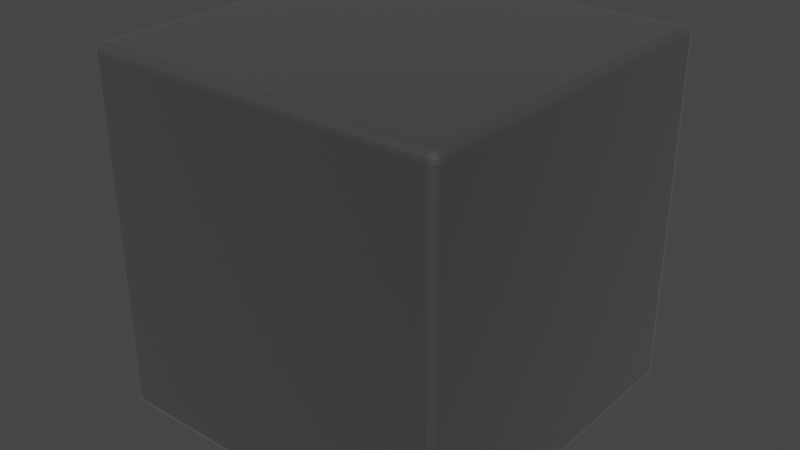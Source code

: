 # Source: block_road.blend  (saved by Blender 3.3.6; exported with 4.5.12 LTS)
import bpy
from mathutils import Matrix  # noqa: F401  (used for matrix-valued properties, if any)

bpy.ops.wm.read_factory_settings(use_empty=True)
scene = bpy.context.scene
scene.name = 'Scene'

# ---- collections
col_collection = bpy.data.collections.new('Collection'); scene.collection.children.link(col_collection)

# ---- materials (node trees are filled in below, after node groups)
mat_material = bpy.data.materials.new('Material')
mat_material.alpha_threshold = 0.0
mat_material.use_transparent_shadow = False
mat_material.roughness = 0.5
mat_material.line_color = (0.0, 0.0, 0.0, 1.0)

# ---- material node trees
mat_material.use_nodes = True; mat_material.node_tree.nodes.clear()
_N = mat_material.node_tree.nodes; _L = mat_material.node_tree.links
n0 = _N.new('ShaderNodeOutputMaterial'); n0.name = 'Material Output'; n0.location = (300, 300)
n1 = _N.new('ShaderNodeBsdfPrincipled'); n1.name = 'Principled BSDF'; n1.location = (10, 300)
n1.distribution = 'GGX'
n1.subsurface_method = 'RANDOM_WALK_SKIN'
n1.inputs[0].default_value = (0.0331, 0.0331, 0.0331, 1.0)
n1.inputs[2].default_value = 0.8
n1.inputs[3].default_value = 1.45
n1.inputs[9].default_value = (5.96e-08, 0.0, 0.1)
n1.inputs[11].default_value = 1.01
n1.inputs[13].default_value = 0.8
n1.inputs[20].default_value = 0.0
n1.inputs[24].default_value = 0.1
n1.inputs[27].default_value = (0.3264, 0.3264, 0.3264, 1.0)
_L.new(n1.outputs[0], n0.inputs[0])
n0.is_active_output = True

# ---- world
world_world = bpy.data.worlds.new('World'); scene.world = world_world
world_world.use_nodes = True; world_world.node_tree.nodes.clear()
_N = world_world.node_tree.nodes; _L = world_world.node_tree.links
n0 = _N.new('ShaderNodeOutputWorld'); n0.name = 'World Output'; n0.location = (300, 300)
n1 = _N.new('ShaderNodeBackground'); n1.name = 'Background'; n1.location = (10, 300)
n1.inputs[0].default_value = (0.05088, 0.05088, 0.05088, 1.0)
_L.new(n1.outputs[0], n0.inputs[0])
n0.is_active_output = True
world_world.color = (0.05088, 0.05088, 0.05088)
world_world.use_sun_shadow = False
world_world.sun_shadow_jitter_overblur = 0.0

# ---- meshes
me_cube = bpy.data.meshes.new('Cube')
me_cube.from_pydata([(1.0, 1.0, 1.0), (1.0, 1.0, -1.0), (1.0, -1.0, 1.0), (1.0, -1.0, -1.0), (-1.0, 1.0, 1.0), (-1.0, 1.0, -1.0), (-1.0, -1.0, 1.0), (-1.0, -1.0, -1.0)], [], [(0, 4, 6, 2), (3, 2, 6, 7), (7, 6, 4, 5), (5, 1, 3, 7), (1, 0, 2, 3), (5, 4, 0, 1)])
_uv = me_cube.uv_layers.new(name='UVMap')
_uv.uv.foreach_set('vector', [0.625, 0.5, 0.875, 0.5, 0.875, 0.75, 0.625, 0.75, 0.375, 0.75, 0.625, 0.75, 0.625, 1.0, 0.375, 1.0, 0.375, 0.0, 0.625, 0.0, 0.625, 0.25, 0.375, 0.25, 0.125, 0.5, 0.375, 0.5, 0.375, 0.75, 0.125, 0.75, 0.375, 0.5, 0.625, 0.5, 0.625, 0.75, 0.375, 0.75, 0.375, 0.25, 0.625, 0.25, 0.625, 0.5, 0.375, 0.5])
me_cube.materials.append(mat_material)
me_cube.materials.append(None)
me_cube.use_mirror_vertex_groups = False
me_cube.update()

# ---- objects
ob_cube = bpy.data.objects.new('Cube', me_cube)

# ---- transforms, parenting, visibility, modifiers, constraints
ob_cube.location = (0.0, 0.0, 0.0)
ob_cube.scale = (0.5, 0.5, 0.5)
ob_cube.lock_rotations_4d = False
ob_cube.empty_display_type = 'ARROWS'
ob_cube.lineart.crease_threshold = 0.0
_m = ob_cube.modifiers.new('베벨', 'BEVEL')
_m.width = 0.05
_m.width_pct = 0.05
_m.segments = 4

# ---- collection membership
col_collection.objects.link(ob_cube)

# ---- scene / render settings (as saved in the file)
scene.frame_start = 1; scene.frame_end = 250; scene.frame_set(1)
scene.render.engine = 'BLENDER_EEVEE_NEXT'
scene.cycles.sampling_pattern = 'TABULATED_SOBOL'
scene.cycles.use_light_tree = False
scene.view_settings.view_transform = 'Filmic'
bpy.context.view_layer.update()

# ---- added for rendering (the .blend has no active camera and no usable light): camera, sun
cam_auto = bpy.data.cameras.new('AutoCamera')
cam_auto.lens = 50.0
cam_auto.sensor_width = 36.0
cam_auto.clip_end = 1000.0
ob_auto_camera = bpy.data.objects.new('AutoCamera', cam_auto)
scene.collection.objects.link(ob_auto_camera)
ob_auto_camera.location = (1.60254, -1.92304, 1.28203)
ob_auto_camera.rotation_euler = (1.09748, -7.21219e-08, 0.694738)
scene.camera = ob_auto_camera
light_auto_sun = bpy.data.lights.new('AutoSun', 'SUN')
light_auto_sun.energy = 3.0
light_auto_sun.angle = 0.0523599
ob_auto_sun = bpy.data.objects.new('AutoSun', light_auto_sun)
scene.collection.objects.link(ob_auto_sun)
ob_auto_sun.rotation_euler = (0.872665, 0.174533, 0.523599)
bpy.context.view_layer.update()
